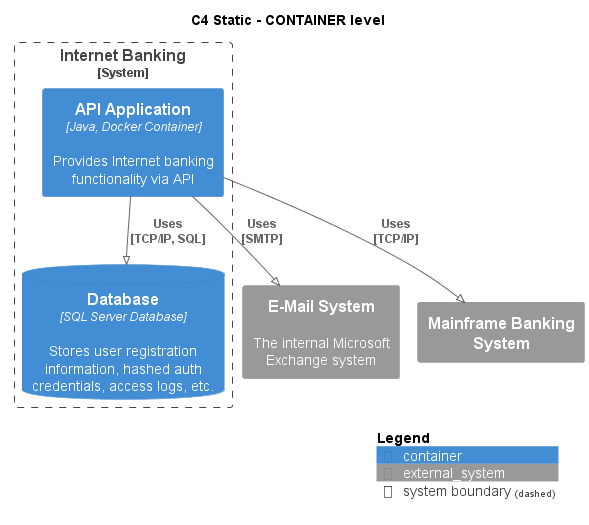

The diagram above was rendered by PlantUML. Its source (embedded in the PNG):
@startuml
!pragma layout smetana
!include ..\..\..\..\.c4s\C4_Container.puml

AddElementTag("state:new", $bgColor=green, $fontColor=#ffffff, $borderColor=green, $shadowing="False")
AddElementTag("state:changed", $bgColor=orange, $fontColor=#ffffff, $borderColor=orange, $shadowing="False")
AddElementTag("state:removed", $bgColor=red, $fontColor=#ffffff, $borderColor=red, $shadowing="False")

AddRelTag("state:new", $textColor=green, $lineColor=green)
AddRelTag("state:changed", $textColor=orange, $lineColor=orange)
AddRelTag("state:removed", $textColor=red, $lineColor=red)

SHOW_PERSON_PORTRAIT()
LAYOUT_TOP_DOWN()

skinparam linetype polyline

title C4 Static - CONTAINER level


System_Boundary(BigBankPlc.SoftwareSystems.InternetBanking, "Internet Banking") {
    Container(BigBankPlc.SoftwareSystems.InternetBanking.Containers.APIApplication, "API Application", "Java, Docker Container", "Provides Internet banking functionality via API")
    ContainerDb(BigBankPlc.SoftwareSystems.InternetBanking.Containers.Database, "Database", "SQL Server Database", "Stores user registration information, hashed auth credentials, access logs, etc.")
}
System_Ext(BigBankPlc.SoftwareSystems.EMailSystem, "E-Mail System", "The internal Microsoft Exchange system")
System_Ext(BigBankPlc.SoftwareSystems.MainframeBankingSystem, "Mainframe Banking System", "")

Rel(BigBankPlc.SoftwareSystems.InternetBanking.Containers.APIApplication, BigBankPlc.SoftwareSystems.InternetBanking.Containers.Database, "Uses\n[TCP/IP, SQL]", $tags='protocol:tcp/ip, sql')
Rel(BigBankPlc.SoftwareSystems.InternetBanking.Containers.APIApplication, BigBankPlc.SoftwareSystems.EMailSystem, "Uses\n[SMTP]", $tags='protocol:smtp')
Rel(BigBankPlc.SoftwareSystems.InternetBanking.Containers.APIApplication, BigBankPlc.SoftwareSystems.MainframeBankingSystem, "Uses\n[TCP/IP]", $tags='protocol:tcp/ip')


SHOW_LEGEND()
@enduml